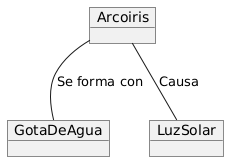

The diagram above was rendered by PlantUML. Its source (embedded in the PNG):
@startuml
object Arcoiris
object GotaDeAgua
object LuzSolar 

Arcoiris -- GotaDeAgua : "Se forma con"
Arcoiris -- LuzSolar : "Causa"
@enduml